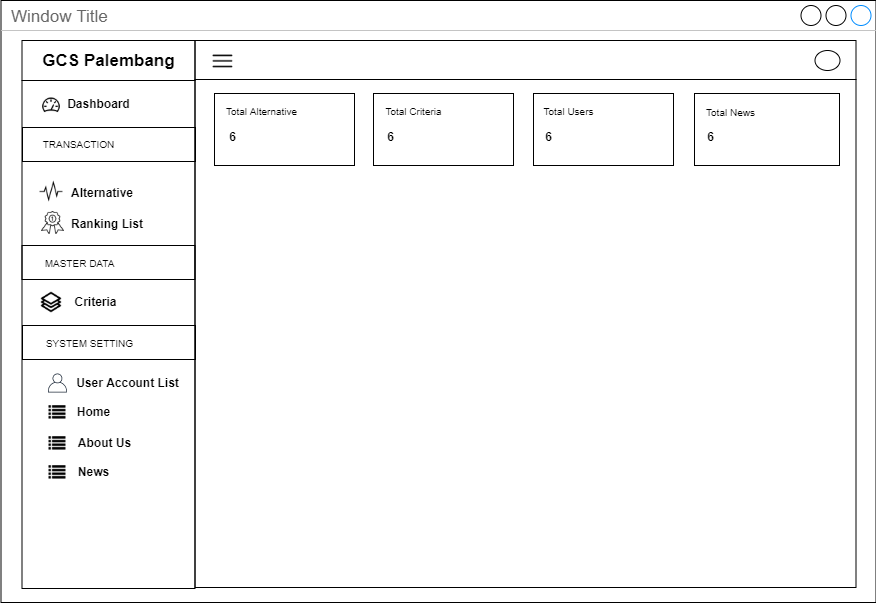

The diagram above was exported from draw.io. Its source (the exported page's mxGraphModel, read from the mxfile embedded in the PNG):
<mxGraphModel dx="3436" dy="850" grid="1" gridSize="10" guides="1" tooltips="1" connect="1" arrows="1" fold="1" page="1" pageScale="1" pageWidth="850" pageHeight="1100" math="0" shadow="0">
  <root>
    <mxCell id="0" />
    <mxCell id="1" parent="0" />
    <mxCell id="2" value="Window Title" style="strokeWidth=1;shadow=0;dashed=0;align=center;html=1;shape=mxgraph.mockup.containers.window;align=left;verticalAlign=top;spacingLeft=8;strokeColor2=#008cff;strokeColor3=#c4c4c4;fontColor=#666666;mainText=;fontSize=17;labelBackgroundColor=none;" vertex="1" parent="1">
      <mxGeometry x="-178.5" y="305" width="875" height="602" as="geometry" />
    </mxCell>
    <mxCell id="3" value="" style="rounded=0;whiteSpace=wrap;html=1;fillColor=none;" vertex="1" parent="1">
      <mxGeometry x="15.5" y="384" width="661" height="508" as="geometry" />
    </mxCell>
    <mxCell id="4" value="" style="rounded=0;whiteSpace=wrap;html=1;fillColor=none;" vertex="1" parent="1">
      <mxGeometry x="15.5" y="345" width="661" height="39" as="geometry" />
    </mxCell>
    <mxCell id="5" value="" style="rounded=0;whiteSpace=wrap;html=1;fillColor=none;" vertex="1" parent="1">
      <mxGeometry x="-157.5" y="385" width="173" height="508" as="geometry" />
    </mxCell>
    <mxCell id="6" value="&lt;span style=&quot;font-size: 17px&quot;&gt;&lt;b&gt;GCS Palembang&lt;/b&gt;&lt;/span&gt;" style="rounded=0;whiteSpace=wrap;html=1;fillColor=none;" vertex="1" parent="1">
      <mxGeometry x="-157.5" y="345" width="173" height="40" as="geometry" />
    </mxCell>
    <mxCell id="7" value="" style="shape=image;html=1;verticalAlign=top;verticalLabelPosition=bottom;labelBackgroundColor=#ffffff;imageAspect=0;aspect=fixed;image=https://cdn2.iconfinder.com/data/icons/line-hero-essentials/32/Essentials_performance_dashboard-128.png;fillColor=none;" vertex="1" parent="1">
      <mxGeometry x="-138" y="400" width="20" height="20" as="geometry" />
    </mxCell>
    <mxCell id="8" value="&lt;b&gt;Dashboard&lt;/b&gt;" style="text;html=1;align=center;verticalAlign=middle;resizable=0;points=[];autosize=1;" vertex="1" parent="1">
      <mxGeometry x="-121" y="398" width="80" height="20" as="geometry" />
    </mxCell>
    <mxCell id="9" value="&lt;b&gt;Alternative&lt;/b&gt;" style="text;html=1;align=left;verticalAlign=middle;resizable=0;points=[];autosize=1;" vertex="1" parent="1">
      <mxGeometry x="-110.5" y="486.5" width="80" height="20" as="geometry" />
    </mxCell>
    <mxCell id="10" value="" style="rounded=0;whiteSpace=wrap;html=1;fillColor=none;align=center;" vertex="1" parent="1">
      <mxGeometry x="-157" y="432" width="173" height="34" as="geometry" />
    </mxCell>
    <mxCell id="11" value="&lt;font style=&quot;font-size: 10px&quot;&gt;TRANSACTION&lt;/font&gt;" style="text;html=1;align=center;verticalAlign=middle;resizable=0;points=[];autosize=1;" vertex="1" parent="1">
      <mxGeometry x="-146" y="438" width="90" height="20" as="geometry" />
    </mxCell>
    <mxCell id="12" value="&lt;b&gt;Criteria&lt;br&gt;&lt;/b&gt;" style="text;html=1;align=center;verticalAlign=middle;resizable=0;points=[];autosize=1;" vertex="1" parent="1">
      <mxGeometry x="-114" y="596" width="60" height="20" as="geometry" />
    </mxCell>
    <mxCell id="13" value="" style="shape=image;html=1;verticalAlign=top;verticalLabelPosition=bottom;labelBackgroundColor=#ffffff;imageAspect=0;aspect=fixed;image=https://cdn2.iconfinder.com/data/icons/font-awesome/1792/list-128.png;fillColor=none;" vertex="1" parent="1">
      <mxGeometry x="-130.5" y="709" width="17" height="17" as="geometry" />
    </mxCell>
    <mxCell id="14" value="&lt;b&gt;Home&lt;/b&gt;" style="text;html=1;align=center;verticalAlign=middle;resizable=0;points=[];autosize=1;" vertex="1" parent="1">
      <mxGeometry x="-111" y="706" width="50" height="20" as="geometry" />
    </mxCell>
    <mxCell id="15" value="" style="shape=image;html=1;verticalAlign=top;verticalLabelPosition=bottom;labelBackgroundColor=#ffffff;imageAspect=0;aspect=fixed;image=https://cdn2.iconfinder.com/data/icons/font-awesome/1792/list-128.png;fillColor=none;" vertex="1" parent="1">
      <mxGeometry x="-130.5" y="740" width="17" height="17" as="geometry" />
    </mxCell>
    <mxCell id="16" value="&lt;b&gt;About Us&lt;/b&gt;" style="text;html=1;align=center;verticalAlign=middle;resizable=0;points=[];autosize=1;" vertex="1" parent="1">
      <mxGeometry x="-110" y="737" width="70" height="20" as="geometry" />
    </mxCell>
    <mxCell id="17" value="&lt;b&gt;User Account List&lt;/b&gt;" style="text;html=1;align=center;verticalAlign=middle;resizable=0;points=[];autosize=1;" vertex="1" parent="1">
      <mxGeometry x="-112" y="677" width="120" height="20" as="geometry" />
    </mxCell>
    <mxCell id="18" value="&lt;b&gt;Ranking List&lt;/b&gt;" style="text;html=1;align=left;verticalAlign=middle;resizable=0;points=[];autosize=1;" vertex="1" parent="1">
      <mxGeometry x="-110.5" y="518" width="90" height="20" as="geometry" />
    </mxCell>
    <mxCell id="19" value="" style="rounded=0;whiteSpace=wrap;html=1;fillColor=none;align=center;" vertex="1" parent="1">
      <mxGeometry x="-157.5" y="550" width="173" height="34" as="geometry" />
    </mxCell>
    <mxCell id="20" value="&lt;font style=&quot;font-size: 10px&quot;&gt;MASTER DATA&lt;/font&gt;" style="text;html=1;align=center;verticalAlign=middle;resizable=0;points=[];autosize=1;" vertex="1" parent="1">
      <mxGeometry x="-145" y="557" width="90" height="20" as="geometry" />
    </mxCell>
    <mxCell id="21" value="" style="rounded=0;whiteSpace=wrap;html=1;fillColor=none;align=center;" vertex="1" parent="1">
      <mxGeometry x="-157" y="630" width="173" height="34" as="geometry" />
    </mxCell>
    <mxCell id="22" value="&lt;font style=&quot;font-size: 10px&quot;&gt;SYSTEM SETTING&lt;/font&gt;" style="text;html=1;align=center;verticalAlign=middle;resizable=0;points=[];autosize=1;" vertex="1" parent="1">
      <mxGeometry x="-140" y="637" width="100" height="20" as="geometry" />
    </mxCell>
    <mxCell id="23" value="" style="outlineConnect=0;fontColor=#232F3E;gradientColor=none;fillColor=#232F3E;strokeColor=none;dashed=0;verticalLabelPosition=bottom;verticalAlign=top;align=center;html=1;fontSize=12;fontStyle=0;aspect=fixed;pointerEvents=1;shape=mxgraph.aws4.user;" vertex="1" parent="1">
      <mxGeometry x="-131.5" y="678" width="19" height="19" as="geometry" />
    </mxCell>
    <mxCell id="24" value="" style="shape=image;html=1;verticalAlign=top;verticalLabelPosition=bottom;labelBackgroundColor=#ffffff;imageAspect=0;aspect=fixed;image=https://cdn2.iconfinder.com/data/icons/font-awesome/1792/list-128.png;fillColor=none;" vertex="1" parent="1">
      <mxGeometry x="-130.5" y="769" width="17" height="17" as="geometry" />
    </mxCell>
    <mxCell id="25" value="&lt;b&gt;News&lt;/b&gt;" style="text;html=1;align=center;verticalAlign=middle;resizable=0;points=[];autosize=1;" vertex="1" parent="1">
      <mxGeometry x="-111" y="766" width="50" height="20" as="geometry" />
    </mxCell>
    <mxCell id="26" value="" style="shape=image;html=1;verticalAlign=top;verticalLabelPosition=bottom;labelBackgroundColor=#ffffff;imageAspect=0;aspect=fixed;image=https://cdn0.iconfinder.com/data/icons/awards-rate-1/30/interface-light-ranking-medal-128.png" vertex="1" parent="1">
      <mxGeometry x="-138" y="516" width="23" height="23" as="geometry" />
    </mxCell>
    <mxCell id="27" value="" style="shape=image;html=1;verticalAlign=top;verticalLabelPosition=bottom;labelBackgroundColor=#ffffff;imageAspect=0;aspect=fixed;image=https://cdn2.iconfinder.com/data/icons/simple-website/50/Simple_Business-26-128.png" vertex="1" parent="1">
      <mxGeometry x="-139" y="596" width="22" height="22" as="geometry" />
    </mxCell>
    <mxCell id="28" value="" style="shape=image;html=1;verticalAlign=top;verticalLabelPosition=bottom;labelBackgroundColor=#ffffff;imageAspect=0;aspect=fixed;image=https://cdn2.iconfinder.com/data/icons/essential-web-5/50/pulse-activity-vital-wave-signal-128.png" vertex="1" parent="1">
      <mxGeometry x="-140" y="484.5" width="24" height="24" as="geometry" />
    </mxCell>
    <mxCell id="29" value="" style="rounded=0;whiteSpace=wrap;html=1;fillColor=none;" vertex="1" parent="1">
      <mxGeometry x="35" y="398" width="140" height="72" as="geometry" />
    </mxCell>
    <mxCell id="30" value="&lt;span style=&quot;font-size: 10px&quot;&gt;Total Alternative&lt;/span&gt;" style="text;html=1;align=center;verticalAlign=middle;resizable=0;points=[];autosize=1;" vertex="1" parent="1">
      <mxGeometry x="37" y="405" width="90" height="20" as="geometry" />
    </mxCell>
    <mxCell id="31" value="&lt;b&gt;6&lt;/b&gt;" style="text;html=1;align=center;verticalAlign=middle;resizable=0;points=[];autosize=1;" vertex="1" parent="1">
      <mxGeometry x="43" y="430.75" width="20" height="20" as="geometry" />
    </mxCell>
    <mxCell id="32" value="" style="ellipse;whiteSpace=wrap;html=1;" vertex="1" parent="1">
      <mxGeometry x="635.5" y="355" width="25" height="20" as="geometry" />
    </mxCell>
    <mxCell id="33" value="" style="rounded=0;whiteSpace=wrap;html=1;fillColor=none;" vertex="1" parent="1">
      <mxGeometry x="194" y="398" width="140" height="72" as="geometry" />
    </mxCell>
    <mxCell id="34" value="&lt;span style=&quot;font-size: 10px&quot;&gt;Total Criteria&lt;/span&gt;" style="text;html=1;align=center;verticalAlign=middle;resizable=0;points=[];autosize=1;" vertex="1" parent="1">
      <mxGeometry x="199" y="405" width="70" height="20" as="geometry" />
    </mxCell>
    <mxCell id="35" value="&lt;b&gt;6&lt;/b&gt;" style="text;html=1;align=center;verticalAlign=middle;resizable=0;points=[];autosize=1;" vertex="1" parent="1">
      <mxGeometry x="201" y="430.75" width="20" height="20" as="geometry" />
    </mxCell>
    <mxCell id="36" value="" style="rounded=0;whiteSpace=wrap;html=1;fillColor=none;" vertex="1" parent="1">
      <mxGeometry x="354" y="398" width="140" height="72" as="geometry" />
    </mxCell>
    <mxCell id="37" value="&lt;span style=&quot;font-size: 10px&quot;&gt;Total Users&lt;/span&gt;" style="text;html=1;align=center;verticalAlign=middle;resizable=0;points=[];autosize=1;" vertex="1" parent="1">
      <mxGeometry x="354" y="405" width="70" height="20" as="geometry" />
    </mxCell>
    <mxCell id="38" value="&lt;b&gt;6&lt;/b&gt;" style="text;html=1;align=center;verticalAlign=middle;resizable=0;points=[];autosize=1;" vertex="1" parent="1">
      <mxGeometry x="359" y="430.75" width="20" height="20" as="geometry" />
    </mxCell>
    <mxCell id="39" value="" style="rounded=0;whiteSpace=wrap;html=1;fillColor=none;" vertex="1" parent="1">
      <mxGeometry x="515" y="398" width="145" height="72" as="geometry" />
    </mxCell>
    <mxCell id="40" value="&lt;span style=&quot;font-size: 10px&quot;&gt;Total News&lt;/span&gt;" style="text;html=1;align=center;verticalAlign=middle;resizable=0;points=[];autosize=1;" vertex="1" parent="1">
      <mxGeometry x="521" y="406" width="60" height="20" as="geometry" />
    </mxCell>
    <mxCell id="41" value="&lt;b&gt;6&lt;/b&gt;" style="text;html=1;align=center;verticalAlign=middle;resizable=0;points=[];autosize=1;" vertex="1" parent="1">
      <mxGeometry x="521" y="430.75" width="20" height="20" as="geometry" />
    </mxCell>
    <mxCell id="42" value="" style="shape=image;html=1;verticalAlign=top;verticalLabelPosition=bottom;labelBackgroundColor=#ffffff;imageAspect=0;aspect=fixed;image=https://cdn4.iconfinder.com/data/icons/multimedia-75/512/multimedia-24-128.png" vertex="1" parent="1">
      <mxGeometry x="31" y="353" width="25" height="25" as="geometry" />
    </mxCell>
  </root>
</mxGraphModel>